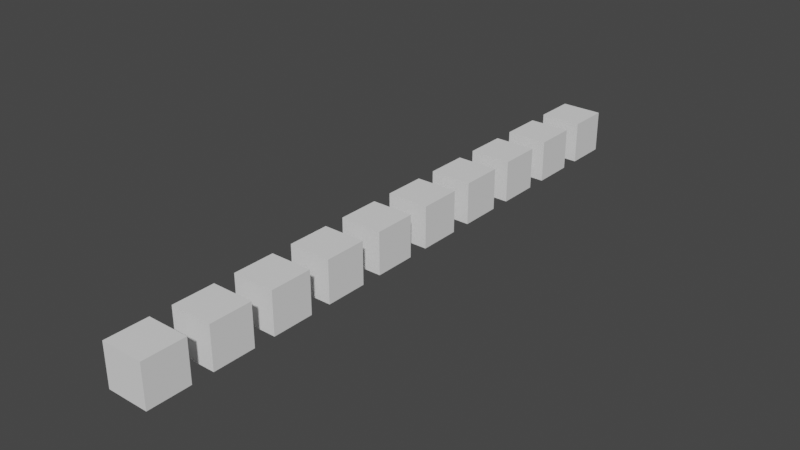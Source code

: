 # Source: Primer_addon.blend  (saved by Blender 3.4.6; exported with 4.5.12 LTS)
import bpy
from mathutils import Matrix  # noqa: F401  (used for matrix-valued properties, if any)

bpy.ops.wm.read_factory_settings(use_empty=True)
scene = bpy.context.scene
scene.name = 'Scene'

# ---- collections
col_collection = bpy.data.collections.new('Collection'); scene.collection.children.link(col_collection)

# ---- world
world_world = bpy.data.worlds.new('World'); scene.world = world_world
world_world.use_nodes = True; world_world.node_tree.nodes.clear()
_N = world_world.node_tree.nodes; _L = world_world.node_tree.links
n0 = _N.new('ShaderNodeOutputWorld'); n0.name = 'World Output'; n0.location = (300, 300)
n1 = _N.new('ShaderNodeBackground'); n1.name = 'Background'; n1.location = (10, 300)
n1.inputs[0].default_value = (0.05088, 0.05088, 0.05088, 1.0)
_L.new(n1.outputs[0], n0.inputs[0])
n0.is_active_output = True
world_world.color = (0.05088, 0.05088, 0.05088)
world_world.use_sun_shadow = False
world_world.sun_shadow_jitter_overblur = 0.0

# ---- meshes
me_cubo_1159 = bpy.data.meshes.new('Cubo.1159')
me_cubo_1159.from_pydata([(-1.0, -1.0, -1.0), (-1.0, -1.0, 1.0), (-1.0, 1.0, -1.0), (-1.0, 1.0, 1.0), (1.0, -1.0, -1.0), (1.0, -1.0, 1.0), (1.0, 1.0, -1.0), (1.0, 1.0, 1.0)], [], [(0, 1, 3, 2), (2, 3, 7, 6), (6, 7, 5, 4), (4, 5, 1, 0), (2, 6, 4, 0), (7, 3, 1, 5)])
_uv = me_cubo_1159.uv_layers.new(name='MapaUV')
_uv.uv.foreach_set('vector', [0.375, 0.0, 0.625, 0.0, 0.625, 0.25, 0.375, 0.25, 0.375, 0.25, 0.625, 0.25, 0.625, 0.5, 0.375, 0.5, 0.375, 0.5, 0.625, 0.5, 0.625, 0.75, 0.375, 0.75, 0.375, 0.75, 0.625, 0.75, 0.625, 1.0, 0.375, 1.0, 0.125, 0.5, 0.375, 0.5, 0.375, 0.75, 0.125, 0.75, 0.625, 0.5, 0.875, 0.5, 0.875, 0.75, 0.625, 0.75])
me_cubo_1159.update()
me_cubo_1160 = bpy.data.meshes.new('Cubo.1160')
me_cubo_1160.from_pydata([(-1.0, -1.0, -1.0), (-1.0, -1.0, 1.0), (-1.0, 1.0, -1.0), (-1.0, 1.0, 1.0), (1.0, -1.0, -1.0), (1.0, -1.0, 1.0), (1.0, 1.0, -1.0), (1.0, 1.0, 1.0)], [], [(0, 1, 3, 2), (2, 3, 7, 6), (6, 7, 5, 4), (4, 5, 1, 0), (2, 6, 4, 0), (7, 3, 1, 5)])
_uv = me_cubo_1160.uv_layers.new(name='MapaUV')
_uv.uv.foreach_set('vector', [0.375, 0.0, 0.625, 0.0, 0.625, 0.25, 0.375, 0.25, 0.375, 0.25, 0.625, 0.25, 0.625, 0.5, 0.375, 0.5, 0.375, 0.5, 0.625, 0.5, 0.625, 0.75, 0.375, 0.75, 0.375, 0.75, 0.625, 0.75, 0.625, 1.0, 0.375, 1.0, 0.125, 0.5, 0.375, 0.5, 0.375, 0.75, 0.125, 0.75, 0.625, 0.5, 0.875, 0.5, 0.875, 0.75, 0.625, 0.75])
me_cubo_1160.update()
me_cubo_1161 = bpy.data.meshes.new('Cubo.1161')
me_cubo_1161.from_pydata([(-1.0, -1.0, -1.0), (-1.0, -1.0, 1.0), (-1.0, 1.0, -1.0), (-1.0, 1.0, 1.0), (1.0, -1.0, -1.0), (1.0, -1.0, 1.0), (1.0, 1.0, -1.0), (1.0, 1.0, 1.0)], [], [(0, 1, 3, 2), (2, 3, 7, 6), (6, 7, 5, 4), (4, 5, 1, 0), (2, 6, 4, 0), (7, 3, 1, 5)])
_uv = me_cubo_1161.uv_layers.new(name='MapaUV')
_uv.uv.foreach_set('vector', [0.375, 0.0, 0.625, 0.0, 0.625, 0.25, 0.375, 0.25, 0.375, 0.25, 0.625, 0.25, 0.625, 0.5, 0.375, 0.5, 0.375, 0.5, 0.625, 0.5, 0.625, 0.75, 0.375, 0.75, 0.375, 0.75, 0.625, 0.75, 0.625, 1.0, 0.375, 1.0, 0.125, 0.5, 0.375, 0.5, 0.375, 0.75, 0.125, 0.75, 0.625, 0.5, 0.875, 0.5, 0.875, 0.75, 0.625, 0.75])
me_cubo_1161.update()
me_cubo_1162 = bpy.data.meshes.new('Cubo.1162')
me_cubo_1162.from_pydata([(-1.0, -1.0, -1.0), (-1.0, -1.0, 1.0), (-1.0, 1.0, -1.0), (-1.0, 1.0, 1.0), (1.0, -1.0, -1.0), (1.0, -1.0, 1.0), (1.0, 1.0, -1.0), (1.0, 1.0, 1.0)], [], [(0, 1, 3, 2), (2, 3, 7, 6), (6, 7, 5, 4), (4, 5, 1, 0), (2, 6, 4, 0), (7, 3, 1, 5)])
_uv = me_cubo_1162.uv_layers.new(name='MapaUV')
_uv.uv.foreach_set('vector', [0.375, 0.0, 0.625, 0.0, 0.625, 0.25, 0.375, 0.25, 0.375, 0.25, 0.625, 0.25, 0.625, 0.5, 0.375, 0.5, 0.375, 0.5, 0.625, 0.5, 0.625, 0.75, 0.375, 0.75, 0.375, 0.75, 0.625, 0.75, 0.625, 1.0, 0.375, 1.0, 0.125, 0.5, 0.375, 0.5, 0.375, 0.75, 0.125, 0.75, 0.625, 0.5, 0.875, 0.5, 0.875, 0.75, 0.625, 0.75])
me_cubo_1162.update()
me_cubo_1163 = bpy.data.meshes.new('Cubo.1163')
me_cubo_1163.from_pydata([(-1.0, -1.0, -1.0), (-1.0, -1.0, 1.0), (-1.0, 1.0, -1.0), (-1.0, 1.0, 1.0), (1.0, -1.0, -1.0), (1.0, -1.0, 1.0), (1.0, 1.0, -1.0), (1.0, 1.0, 1.0)], [], [(0, 1, 3, 2), (2, 3, 7, 6), (6, 7, 5, 4), (4, 5, 1, 0), (2, 6, 4, 0), (7, 3, 1, 5)])
_uv = me_cubo_1163.uv_layers.new(name='MapaUV')
_uv.uv.foreach_set('vector', [0.375, 0.0, 0.625, 0.0, 0.625, 0.25, 0.375, 0.25, 0.375, 0.25, 0.625, 0.25, 0.625, 0.5, 0.375, 0.5, 0.375, 0.5, 0.625, 0.5, 0.625, 0.75, 0.375, 0.75, 0.375, 0.75, 0.625, 0.75, 0.625, 1.0, 0.375, 1.0, 0.125, 0.5, 0.375, 0.5, 0.375, 0.75, 0.125, 0.75, 0.625, 0.5, 0.875, 0.5, 0.875, 0.75, 0.625, 0.75])
me_cubo_1163.update()
me_cubo_1164 = bpy.data.meshes.new('Cubo.1164')
me_cubo_1164.from_pydata([(-1.0, -1.0, -1.0), (-1.0, -1.0, 1.0), (-1.0, 1.0, -1.0), (-1.0, 1.0, 1.0), (1.0, -1.0, -1.0), (1.0, -1.0, 1.0), (1.0, 1.0, -1.0), (1.0, 1.0, 1.0)], [], [(0, 1, 3, 2), (2, 3, 7, 6), (6, 7, 5, 4), (4, 5, 1, 0), (2, 6, 4, 0), (7, 3, 1, 5)])
_uv = me_cubo_1164.uv_layers.new(name='MapaUV')
_uv.uv.foreach_set('vector', [0.375, 0.0, 0.625, 0.0, 0.625, 0.25, 0.375, 0.25, 0.375, 0.25, 0.625, 0.25, 0.625, 0.5, 0.375, 0.5, 0.375, 0.5, 0.625, 0.5, 0.625, 0.75, 0.375, 0.75, 0.375, 0.75, 0.625, 0.75, 0.625, 1.0, 0.375, 1.0, 0.125, 0.5, 0.375, 0.5, 0.375, 0.75, 0.125, 0.75, 0.625, 0.5, 0.875, 0.5, 0.875, 0.75, 0.625, 0.75])
me_cubo_1164.update()
me_cubo_1165 = bpy.data.meshes.new('Cubo.1165')
me_cubo_1165.from_pydata([(-1.0, -1.0, -1.0), (-1.0, -1.0, 1.0), (-1.0, 1.0, -1.0), (-1.0, 1.0, 1.0), (1.0, -1.0, -1.0), (1.0, -1.0, 1.0), (1.0, 1.0, -1.0), (1.0, 1.0, 1.0)], [], [(0, 1, 3, 2), (2, 3, 7, 6), (6, 7, 5, 4), (4, 5, 1, 0), (2, 6, 4, 0), (7, 3, 1, 5)])
_uv = me_cubo_1165.uv_layers.new(name='MapaUV')
_uv.uv.foreach_set('vector', [0.375, 0.0, 0.625, 0.0, 0.625, 0.25, 0.375, 0.25, 0.375, 0.25, 0.625, 0.25, 0.625, 0.5, 0.375, 0.5, 0.375, 0.5, 0.625, 0.5, 0.625, 0.75, 0.375, 0.75, 0.375, 0.75, 0.625, 0.75, 0.625, 1.0, 0.375, 1.0, 0.125, 0.5, 0.375, 0.5, 0.375, 0.75, 0.125, 0.75, 0.625, 0.5, 0.875, 0.5, 0.875, 0.75, 0.625, 0.75])
me_cubo_1165.update()
me_cubo_1166 = bpy.data.meshes.new('Cubo.1166')
me_cubo_1166.from_pydata([(-1.0, -1.0, -1.0), (-1.0, -1.0, 1.0), (-1.0, 1.0, -1.0), (-1.0, 1.0, 1.0), (1.0, -1.0, -1.0), (1.0, -1.0, 1.0), (1.0, 1.0, -1.0), (1.0, 1.0, 1.0)], [], [(0, 1, 3, 2), (2, 3, 7, 6), (6, 7, 5, 4), (4, 5, 1, 0), (2, 6, 4, 0), (7, 3, 1, 5)])
_uv = me_cubo_1166.uv_layers.new(name='MapaUV')
_uv.uv.foreach_set('vector', [0.375, 0.0, 0.625, 0.0, 0.625, 0.25, 0.375, 0.25, 0.375, 0.25, 0.625, 0.25, 0.625, 0.5, 0.375, 0.5, 0.375, 0.5, 0.625, 0.5, 0.625, 0.75, 0.375, 0.75, 0.375, 0.75, 0.625, 0.75, 0.625, 1.0, 0.375, 1.0, 0.125, 0.5, 0.375, 0.5, 0.375, 0.75, 0.125, 0.75, 0.625, 0.5, 0.875, 0.5, 0.875, 0.75, 0.625, 0.75])
me_cubo_1166.update()
me_cubo_1167 = bpy.data.meshes.new('Cubo.1167')
me_cubo_1167.from_pydata([(-1.0, -1.0, -1.0), (-1.0, -1.0, 1.0), (-1.0, 1.0, -1.0), (-1.0, 1.0, 1.0), (1.0, -1.0, -1.0), (1.0, -1.0, 1.0), (1.0, 1.0, -1.0), (1.0, 1.0, 1.0)], [], [(0, 1, 3, 2), (2, 3, 7, 6), (6, 7, 5, 4), (4, 5, 1, 0), (2, 6, 4, 0), (7, 3, 1, 5)])
_uv = me_cubo_1167.uv_layers.new(name='MapaUV')
_uv.uv.foreach_set('vector', [0.375, 0.0, 0.625, 0.0, 0.625, 0.25, 0.375, 0.25, 0.375, 0.25, 0.625, 0.25, 0.625, 0.5, 0.375, 0.5, 0.375, 0.5, 0.625, 0.5, 0.625, 0.75, 0.375, 0.75, 0.375, 0.75, 0.625, 0.75, 0.625, 1.0, 0.375, 1.0, 0.125, 0.5, 0.375, 0.5, 0.375, 0.75, 0.125, 0.75, 0.625, 0.5, 0.875, 0.5, 0.875, 0.75, 0.625, 0.75])
me_cubo_1167.update()
me_cubo_1168 = bpy.data.meshes.new('Cubo.1168')
me_cubo_1168.from_pydata([(-1.0, -1.0, -1.0), (-1.0, -1.0, 1.0), (-1.0, 1.0, -1.0), (-1.0, 1.0, 1.0), (1.0, -1.0, -1.0), (1.0, -1.0, 1.0), (1.0, 1.0, -1.0), (1.0, 1.0, 1.0)], [], [(0, 1, 3, 2), (2, 3, 7, 6), (6, 7, 5, 4), (4, 5, 1, 0), (2, 6, 4, 0), (7, 3, 1, 5)])
_uv = me_cubo_1168.uv_layers.new(name='MapaUV')
_uv.uv.foreach_set('vector', [0.375, 0.0, 0.625, 0.0, 0.625, 0.25, 0.375, 0.25, 0.375, 0.25, 0.625, 0.25, 0.625, 0.5, 0.375, 0.5, 0.375, 0.5, 0.625, 0.5, 0.625, 0.75, 0.375, 0.75, 0.375, 0.75, 0.625, 0.75, 0.625, 1.0, 0.375, 1.0, 0.125, 0.5, 0.375, 0.5, 0.375, 0.75, 0.125, 0.75, 0.625, 0.5, 0.875, 0.5, 0.875, 0.75, 0.625, 0.75])
me_cubo_1168.update()

# ---- objects
ob_cubo = bpy.data.objects.new('Cubo', me_cubo_1159)
ob_cubo_001 = bpy.data.objects.new('Cubo.001', me_cubo_1160)
ob_cubo_002 = bpy.data.objects.new('Cubo.002', me_cubo_1161)
ob_cubo_003 = bpy.data.objects.new('Cubo.003', me_cubo_1162)
ob_cubo_004 = bpy.data.objects.new('Cubo.004', me_cubo_1163)
ob_cubo_005 = bpy.data.objects.new('Cubo.005', me_cubo_1164)
ob_cubo_006 = bpy.data.objects.new('Cubo.006', me_cubo_1165)
ob_cubo_007 = bpy.data.objects.new('Cubo.007', me_cubo_1166)
ob_cubo_008 = bpy.data.objects.new('Cubo.008', me_cubo_1167)
ob_cubo_009 = bpy.data.objects.new('Cubo.009', me_cubo_1168)
ob_vac_o = bpy.data.objects.new('Vacío', None)

# ---- transforms, parenting, visibility, modifiers, constraints
ob_cubo.location = (0.0, 0.0, 0.0)
ob_cubo_001.location = (0.0, 3.0, 0.0)
ob_cubo_002.location = (0.0, 6.0, 0.0)
ob_cubo_003.location = (0.0, 9.0, 0.0)
ob_cubo_004.location = (0.0, 12.0, 0.0)
ob_cubo_005.location = (0.0, 15.0, 0.0)
ob_cubo_006.location = (0.0, 18.0, 0.0)
ob_cubo_007.location = (0.0, 21.0, 0.0)
ob_cubo_008.location = (0.0, 24.0, 0.0)
ob_cubo_009.location = (0.0, 27.0, 0.0)
ob_vac_o.location = (0.0, 0.0, 0.0)

# ---- collection membership
col_collection.objects.link(ob_cubo)
col_collection.objects.link(ob_cubo_001)
col_collection.objects.link(ob_cubo_002)
col_collection.objects.link(ob_cubo_003)
col_collection.objects.link(ob_cubo_004)
col_collection.objects.link(ob_cubo_005)
col_collection.objects.link(ob_cubo_006)
col_collection.objects.link(ob_cubo_007)
col_collection.objects.link(ob_cubo_008)
col_collection.objects.link(ob_cubo_009)
col_collection.objects.link(ob_vac_o)

# ---- scene / render settings (as saved in the file)
scene.frame_start = 1; scene.frame_end = 300; scene.frame_set(276)
scene.render.engine = 'BLENDER_EEVEE_NEXT'
scene.cycles.sampling_pattern = 'TABULATED_SOBOL'
scene.cycles.use_light_tree = False
scene.view_settings.view_transform = 'Filmic'
bpy.context.view_layer.update()

# ---- added for rendering (the .blend has no active camera and no usable light): camera, sun
cam_auto = bpy.data.cameras.new('AutoCamera')
cam_auto.lens = 50.0
cam_auto.sensor_width = 36.0
cam_auto.clip_end = 1000.0
ob_auto_camera = bpy.data.objects.new('AutoCamera', cam_auto)
scene.collection.objects.link(ob_auto_camera)
ob_auto_camera.location = (26.9588, -18.8506, 21.5671)
ob_auto_camera.rotation_euler = (1.09748, -7.21219e-08, 0.694738)
scene.camera = ob_auto_camera
light_auto_sun = bpy.data.lights.new('AutoSun', 'SUN')
light_auto_sun.energy = 3.0
light_auto_sun.angle = 0.0523599
ob_auto_sun = bpy.data.objects.new('AutoSun', light_auto_sun)
scene.collection.objects.link(ob_auto_sun)
ob_auto_sun.rotation_euler = (0.872665, 0.174533, 0.523599)
bpy.context.view_layer.update()
